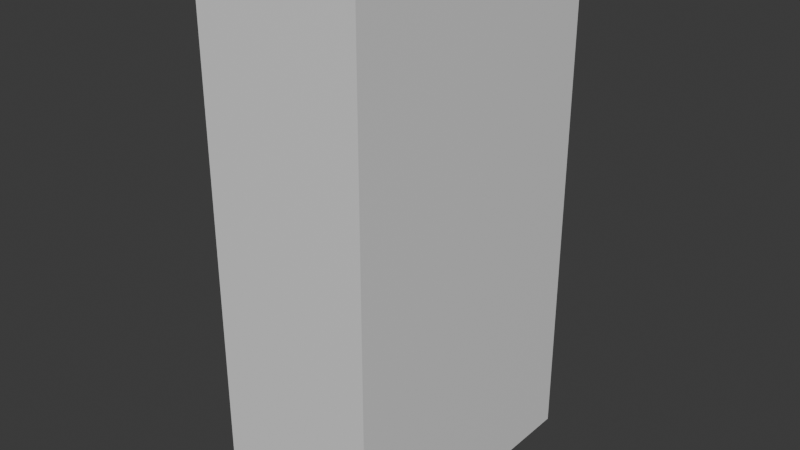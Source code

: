 # Source: warderobe_1.blend  (saved by Blender 4.3.34; exported with 4.5.12 LTS)
import bpy
from mathutils import Matrix  # noqa: F401  (used for matrix-valued properties, if any)

bpy.ops.wm.read_factory_settings(use_empty=True)
scene = bpy.context.scene
scene.name = 'Scene'

# ---- collections
col_collection = bpy.data.collections.new('Collection'); scene.collection.children.link(col_collection)

# ---- materials (node trees are filled in below, after node groups)
mat_material = bpy.data.materials.new('Material')
mat_material.alpha_threshold = 0.0
mat_material.roughness = 0.5
mat_material.line_color = (0.0, 0.0, 0.0, 1.0)

# ---- material node trees
mat_material.use_nodes = True; mat_material.node_tree.nodes.clear()
_N = mat_material.node_tree.nodes; _L = mat_material.node_tree.links
n0 = _N.new('ShaderNodeOutputMaterial'); n0.name = 'Material Output'; n0.location = (300, 300)
n1 = _N.new('ShaderNodeBsdfPrincipled'); n1.name = 'Principled BSDF'; n1.location = (10, 300)
n1.inputs[3].default_value = 1.45
_L.new(n1.outputs[0], n0.inputs[0])
n0.is_active_output = True

# ---- world
world_world = bpy.data.worlds.new('World'); scene.world = world_world
world_world.use_nodes = True; world_world.node_tree.nodes.clear()
_N = world_world.node_tree.nodes; _L = world_world.node_tree.links
n0 = _N.new('ShaderNodeOutputWorld'); n0.name = 'World Output'; n0.location = (300, 300)
n1 = _N.new('ShaderNodeBackground'); n1.name = 'Background'; n1.location = (10, 300)
n1.inputs[0].default_value = (0.05088, 0.05088, 0.05088, 1.0)
_L.new(n1.outputs[0], n0.inputs[0])
n0.is_active_output = True
world_world.color = (0.05088, 0.05088, 0.05088)
world_world.sun_shadow_jitter_overblur = 0.0

# ---- meshes
me_cube = bpy.data.meshes.new('Cube')
me_cube.from_pydata([(1.0, 1.0, 1.0), (1.0, 1.0, -1.0), (-1.0, 1.0, 1.0), (-1.0, 1.0, -1.0), (-1.0, 0.0, -1.0), (1.0, 0.0, 1.0), (-1.0, 0.0, 1.0), (1.0, 0.0, -1.0), (-1.0, 0.5, 1.0), (1.0, 0.5, -1.0), (-1.0, 0.5, -1.0), (1.0, 0.5, 1.0), (-1.0, 0.75, 1.0), (1.0, 0.75, -1.0), (-1.0, 0.75, -1.0), (1.0, 0.75, 1.0), (-1.0, 0.25, -1.0), (1.0, 0.25, 1.0), (-1.0, 0.25, 1.0), (1.0, 0.25, -1.0), (1.0, 1.0, 0.0), (-1.0, 1.0, 0.0), (1.0, 0.0, 0.0), (1.0, 0.5, 0.0), (1.0, 0.75, 0.0), (-1.0, 0.75, 0.0), (1.0, 0.25, 0.0), (1.0, 1.0, -0.5), (-1.0, 1.0, -0.5), (1.0, 0.0, -0.5), (-1.0, 0.0, -0.5), (1.0, 0.5, -0.5), (-1.0, 0.5, -0.5), (1.0, 0.75, -0.5), (-1.0, 0.75, -0.5), (-1.0, 0.25, -0.5), (1.0, 0.25, -0.5), (1.0, 1.0, -0.7548), (-1.0, 1.0, -0.7548), (1.0, 0.0, -0.7548), (1.0, 0.5, -0.7548), (1.0, 0.75, -0.7548), (-1.0, 0.75, -0.7548), (1.0, 0.25, -0.7548), (1.0, 1.0, 0.5), (-1.0, 1.0, 0.5), (1.0, 0.0, 0.5), (-1.0, 0.0, 0.5), (1.0, 0.5, 0.5), (-1.0, 0.5, 0.5), (1.0, 0.75, 0.5), (-1.0, 0.75, 0.5), (-1.0, 0.25, 0.5), (1.0, 0.25, 0.5), (1.0, 1.0, 0.75), (-1.0, 1.0, 0.75), (1.0, 0.0, 0.75), (1.0, 0.5, 0.75), (1.0, 0.75, 0.75), (-1.0, 0.75, 0.75), (1.0, 0.25, 0.75), (1.0, 1.0, 0.625), (-1.0, 1.0, 0.625), (1.0, 0.0, 0.625), (-1.0, 0.0, 0.625), (1.0, 0.5, 0.625), (-1.0, 0.5, 0.625), (1.0, 0.75, 0.625), (-1.0, 0.75, 0.625), (-1.0, 0.25, 0.625), (1.0, 0.25, 0.625), (1.0, 1.0, 0.25), (-1.0, 1.0, 0.25), (1.0, 0.0, 0.25), (-1.0, 0.0, 0.25), (1.0, 0.5, 0.25), (-1.0, 0.5, 0.25), (1.0, 0.75, 0.25), (-1.0, 0.75, 0.25), (-1.0, 0.25, 0.25), (1.0, 0.25, 0.25), (1.0, 1.0, -0.25), (-1.0, 1.0, -0.25), (1.0, 0.0, -0.25), (-1.0, 0.0, -0.25), (1.0, 0.5, -0.25), (-1.0, 0.5, -0.25), (1.0, 0.75, -0.25), (-1.0, 0.75, -0.25), (-1.0, 0.25, -0.25), (1.0, 0.25, -0.25), (1.0, 1.0, 0.375), (-1.0, 1.0, 0.375), (1.0, 0.0, 0.375), (1.0, 0.5, 0.375), (1.0, 0.75, 0.375), (-1.0, 0.75, 0.375), (1.0, 0.25, 0.375), (1.0, 1.0, 0.125), (-1.0, 1.0, 0.125), (1.0, 0.0, 0.125), (-1.0, 0.0, 0.125), (1.0, 0.5, 0.125), (-1.0, 0.5, 0.125), (1.0, 0.75, 0.125), (-1.0, 0.75, 0.125), (-1.0, 0.25, 0.125), (1.0, 0.25, 0.125), (1.0, 1.0, -0.125), (-1.0, 1.0, -0.125), (1.0, 0.0, -0.125), (-1.0, 0.0, -0.125), (1.0, 0.5, -0.125), (-1.0, 0.5, -0.125), (1.0, 0.75, -0.125), (-1.0, 0.75, -0.125), (-1.0, 0.25, -0.125), (1.0, 0.25, -0.125), (1.0, 1.0, -0.375), (-1.0, 1.0, -0.375), (1.0, 0.0, -0.375), (1.0, 0.5, -0.375), (1.0, 0.75, -0.375), (-1.0, 0.75, -0.375), (1.0, 0.25, -0.375), (1.0, 1.0, -0.6274), (-1.0, 1.0, -0.6274), (1.0, 0.0, -0.6274), (-1.0, 0.0, -0.6274), (1.0, 0.5, -0.6274), (-1.0, 0.5, -0.6274), (1.0, 0.75, -0.6274), (-1.0, 0.75, -0.6274), (-1.0, 0.25, -0.6274), (1.0, 0.25, -0.6274), (1.0, 1.0, -0.8774), (-1.0, 1.0, -0.8774), (1.0, 0.0, -0.8774), (-1.0, 0.0, -0.8774), (1.0, 0.5, -0.8774), (-1.0, 0.5, -0.8774), (1.0, 0.75, -0.8774), (-1.0, 0.75, -0.8774), (-1.0, 0.25, -0.8774), (1.0, 0.25, -0.8774), (1.0, 1.0, 0.875), (-1.0, 1.0, 0.875), (1.0, 0.0, 0.875), (-1.0, 0.0, 0.875), (1.0, 0.5, 0.875), (-1.0, 0.5, 0.875), (1.0, 0.75, 0.875), (-1.0, 0.75, 0.875), (-1.0, 0.25, 0.875), (1.0, 0.25, 0.875), (0.07106, 0.0, 0.125), (0.07106, 0.0, 0.0), (0.07106, 0.5, 0.125), (0.07106, 0.5, 0.0), (0.07106, 0.75, 0.125), (0.07106, 0.75, 0.0), (0.07106, 0.25, 0.125), (0.07106, 0.25, 0.0), (0.07106, 0.0, -0.375), (0.07106, 0.0, -0.5), (0.07106, 0.5, -0.375), (0.07106, 0.5, -0.5), (0.07106, 0.75, -0.375), (0.07106, 0.75, -0.5), (0.07106, 0.25, -0.375), (0.07106, 0.25, -0.5), (0.07106, 0.0, -0.6274), (0.07106, 0.0, -0.7548), (0.07106, 0.5, -0.6274), (0.07106, 0.5, -0.7548), (0.07106, 0.75, -0.6274), (0.07106, 0.75, -0.7548), (0.07106, 0.25, -0.6274), (0.07106, 0.25, -0.7548), (0.07106, 0.0, 0.5), (0.07106, 0.25, 0.5), (0.07106, 0.5, 0.5), (0.07106, 0.75, 0.5), (0.07106, 0.0, 0.875), (0.07106, 0.0, 0.75), (0.07106, 0.5, 0.875), (0.07106, 0.5, 0.75), (0.07106, 0.75, 0.875), (0.07106, 0.75, 0.75), (0.07106, 0.25, 0.875), (0.07106, 0.25, 0.75), (0.07106, 0.0, 0.625), (0.07106, 0.5, 0.625), (0.07106, 0.75, 0.625), (0.07106, 0.25, 0.625), (0.07106, 0.0, 0.375), (0.07106, 0.0, 0.25), (0.07106, 0.5, 0.375), (0.07106, 0.5, 0.25), (0.07106, 0.75, 0.375), (0.07106, 0.75, 0.25), (0.07106, 0.25, 0.375), (0.07106, 0.25, 0.25), (0.07106, 0.25, -0.25), (0.07106, 0.5, -0.25), (0.07106, 0.75, -0.25), (0.07106, 0.0, -0.25), (0.07106, 0.0, -0.125), (0.07106, 0.5, -0.125), (0.07106, 0.75, -0.125), (0.07106, 0.25, -0.125), (0.07106, 0.0, -0.8774), (0.07106, 0.5, -0.8774), (0.07106, 0.75, -0.8774), (0.07106, 0.25, -0.8774)], [], [(152, 12, 2, 146), (146, 2, 0, 145), (154, 17, 5, 147), (16, 19, 7, 4), (17, 18, 6, 5), (15, 12, 8, 11), (14, 13, 9, 10), (151, 15, 11, 149), (153, 18, 8, 150), (145, 0, 15, 151), (3, 1, 13, 14), (0, 2, 12, 15), (150, 8, 12, 152), (148, 6, 18, 153), (11, 8, 18, 17), (10, 9, 19, 16), (149, 11, 17, 154), (112, 23, 26, 117), (142, 140, 212, 213), (108, 20, 24, 114), (34, 32, 166, 168), (114, 24, 23, 112), (117, 26, 22, 110), (109, 21, 20, 108), (115, 25, 21, 109), (132, 34, 28, 126), (126, 28, 27, 125), (134, 36, 29, 127), (131, 33, 31, 129), (133, 35, 32, 130), (125, 27, 33, 131), (130, 32, 34, 132), (128, 30, 35, 133), (129, 31, 36, 134), (139, 40, 43, 144), (59, 68, 193, 188), (101, 106, 161, 155), (135, 37, 41, 141), (141, 41, 40, 139), (144, 43, 39, 137), (136, 38, 37, 135), (142, 42, 38, 136), (94, 48, 53, 97), (76, 79, 202, 198), (105, 25, 160, 159), (91, 44, 50, 95), (140, 143, 214, 212), (95, 50, 48, 94), (97, 53, 46, 93), (92, 45, 44, 91), (96, 51, 45, 92), (65, 57, 60, 70), (32, 35, 170, 166), (116, 111, 207, 210), (61, 54, 58, 67), (67, 58, 57, 65), (70, 60, 56, 63), (62, 55, 54, 61), (68, 59, 55, 62), (51, 68, 62, 45), (45, 62, 61, 44), (53, 70, 63, 46), (50, 67, 65, 48), (52, 69, 66, 49), (44, 61, 67, 50), (49, 66, 68, 51), (47, 64, 69, 52), (48, 65, 70, 53), (105, 78, 72, 99), (99, 72, 71, 98), (107, 80, 73, 100), (104, 77, 75, 102), (106, 79, 76, 103), (98, 71, 77, 104), (103, 76, 78, 105), (101, 74, 79, 106), (102, 75, 80, 107), (123, 88, 82, 119), (119, 82, 81, 118), (124, 90, 83, 120), (122, 87, 85, 121), (115, 113, 208, 209), (118, 81, 87, 122), (132, 42, 176, 175), (69, 64, 191, 194), (121, 85, 90, 124), (78, 96, 92, 72), (72, 92, 91, 71), (80, 97, 93, 73), (77, 95, 94, 75), (71, 91, 95, 77), (52, 49, 181, 180), (68, 66, 192, 193), (75, 94, 97, 80), (23, 102, 107, 26), (113, 116, 210, 208), (20, 98, 104, 24), (152, 59, 188, 187), (24, 104, 102, 23), (26, 107, 100, 22), (21, 99, 98, 20), (25, 105, 99, 21), (88, 115, 109, 82), (82, 109, 108, 81), (90, 117, 110, 83), (87, 114, 112, 85), (89, 116, 113, 86), (81, 108, 114, 87), (86, 113, 115, 88), (84, 111, 116, 89), (85, 112, 117, 90), (31, 121, 124, 36), (84, 89, 203, 206), (49, 51, 182, 181), (27, 118, 122, 33), (66, 69, 194, 192), (33, 122, 121, 31), (36, 124, 120, 29), (28, 119, 118, 27), (34, 123, 119, 28), (40, 129, 134, 43), (86, 88, 205, 204), (88, 123, 167, 205), (37, 125, 131, 41), (47, 52, 180, 179), (41, 131, 129, 40), (43, 134, 127, 39), (38, 126, 125, 37), (42, 132, 126, 38), (14, 142, 136, 3), (3, 136, 135, 1), (19, 144, 137, 7), (13, 141, 139, 9), (16, 143, 140, 10), (1, 135, 141, 13), (10, 140, 142, 14), (4, 138, 143, 16), (9, 139, 144, 19), (57, 149, 154, 60), (133, 130, 173, 177), (54, 145, 151, 58), (96, 78, 200, 199), (58, 151, 149, 57), (60, 154, 147, 56), (55, 146, 145, 54), (59, 152, 146, 55), (207, 156, 162, 210), (208, 158, 160, 209), (210, 162, 158, 208), (211, 172, 178, 214), (212, 174, 176, 213), (214, 178, 174, 212), (195, 179, 180, 201), (197, 181, 182, 199), (201, 180, 181, 197), (191, 184, 190, 194), (192, 186, 188, 193), (194, 190, 186, 192), (169, 203, 204, 165), (165, 204, 205, 167), (163, 206, 203, 169), (202, 201, 197, 198), (198, 197, 199, 200), (196, 195, 201, 202), (156, 155, 161, 162), (158, 157, 159, 160), (162, 161, 157, 158), (164, 163, 169, 170), (166, 165, 167, 168), (170, 169, 165, 166), (172, 171, 177, 178), (174, 173, 175, 176), (178, 177, 173, 174), (184, 183, 189, 190), (186, 185, 187, 188), (190, 189, 185, 186), (103, 105, 159, 157), (148, 153, 189, 183), (35, 30, 164, 170), (143, 138, 211, 214), (25, 115, 209, 160), (78, 76, 198, 200), (150, 152, 187, 185), (79, 74, 196, 202), (106, 103, 157, 161), (128, 133, 177, 171), (51, 96, 199, 182), (153, 150, 185, 189), (130, 132, 175, 173), (123, 34, 168, 167), (42, 142, 213, 176), (89, 86, 204, 203)])
_uv = me_cube.uv_layers.new(name='UVMap')
_uv.uv.foreach_set('vector', [0.6094, 0.2188, 0.625, 0.2188, 0.625, 0.25, 0.6094, 0.25, 0.6094, 0.25, 0.625, 0.25, 0.625, 0.5, 0.6094, 0.5, 0.6094, 0.5938, 0.625, 0.5938, 0.625, 0.625, 0.6094, 0.625, 0.125, 0.5938, 0.375, 0.5938, 0.375, 0.625, 0.125, 0.625, 0.625, 0.5938, 0.875, 0.5938, 0.875, 0.625, 0.625, 0.625, 0.625, 0.5312, 0.875, 0.5312, 0.875, 0.5625, 0.625, 0.5625, 0.125, 0.5312, 0.375, 0.5312, 0.375, 0.5625, 0.125, 0.5625, 0.6094, 0.5312, 0.625, 0.5312, 0.625, 0.5625, 0.6094, 0.5625, 0.6094, 0.1562, 0.625, 0.1562, 0.625, 0.1875, 0.6094, 0.1875, 0.6094, 0.5, 0.625, 0.5, 0.625, 0.5312, 0.6094, 0.5312, 0.125, 0.5, 0.375, 0.5, 0.375, 0.5312, 0.125, 0.5312, 0.625, 0.5, 0.875, 0.5, 0.875, 0.5312, 0.625, 0.5312, 0.6094, 0.1875, 0.625, 0.1875, 0.625, 0.2188, 0.6094, 0.2188, 0.6094, 0.125, 0.625, 0.125, 0.625, 0.1562, 0.6094, 0.1562, 0.625, 0.5625, 0.875, 0.5625, 0.875, 0.5938, 0.625, 0.5938, 0.125, 0.5625, 0.375, 0.5625, 0.375, 0.5938, 0.125, 0.5938, 0.6094, 0.5625, 0.625, 0.5625, 0.625, 0.5938, 0.6094, 0.5938, 0.4844, 0.5625, 0.5, 0.5625, 0.5, 0.5938, 0.4844, 0.5938, 0.3903, 0.2188, 0.3903, 0.1875, 0.3903, 0.1875, 0.3903, 0.2188, 0.4844, 0.5, 0.5, 0.5, 0.5, 0.5312, 0.4844, 0.5312, 0.4375, 0.2188, 0.4375, 0.1875, 0.4375, 0.1875, 0.4375, 0.2188, 0.4844, 0.5312, 0.5, 0.5312, 0.5, 0.5625, 0.4844, 0.5625, 0.4844, 0.5938, 0.5, 0.5938, 0.5, 0.625, 0.4844, 0.625, 0.4844, 0.25, 0.5, 0.25, 0.5, 0.5, 0.4844, 0.5, 0.4844, 0.2188, 0.5, 0.2188, 0.5, 0.25, 0.4844, 0.25, 0.4216, 0.2188, 0.4375, 0.2188, 0.4375, 0.25, 0.4216, 0.25, 0.4216, 0.25, 0.4375, 0.25, 0.4375, 0.5, 0.4216, 0.5, 0.4216, 0.5938, 0.4375, 0.5938, 0.4375, 0.625, 0.4216, 0.625, 0.4216, 0.5312, 0.4375, 0.5312, 0.4375, 0.5625, 0.4216, 0.5625, 0.4216, 0.1562, 0.4375, 0.1562, 0.4375, 0.1875, 0.4216, 0.1875, 0.4216, 0.5, 0.4375, 0.5, 0.4375, 0.5312, 0.4216, 0.5312, 0.4216, 0.1875, 0.4375, 0.1875, 0.4375, 0.2188, 0.4216, 0.2188, 0.4216, 0.125, 0.4375, 0.125, 0.4375, 0.1562, 0.4216, 0.1562, 0.4216, 0.5625, 0.4375, 0.5625, 0.4375, 0.5938, 0.4216, 0.5938, 0.3903, 0.5625, 0.4056, 0.5625, 0.4056, 0.5938, 0.3903, 0.5938, 0.5938, 0.2188, 0.5781, 0.2188, 0.5781, 0.2188, 0.5938, 0.2188, 0.5156, 0.125, 0.5156, 0.1562, 0.5156, 0.1562, 0.5156, 0.125, 0.3903, 0.5, 0.4056, 0.5, 0.4056, 0.5312, 0.3903, 0.5312, 0.3903, 0.5312, 0.4056, 0.5312, 0.4056, 0.5625, 0.3903, 0.5625, 0.3903, 0.5938, 0.4056, 0.5938, 0.4056, 0.625, 0.3903, 0.625, 0.3903, 0.25, 0.4056, 0.25, 0.4056, 0.5, 0.3903, 0.5, 0.3903, 0.2188, 0.4056, 0.2188, 0.4056, 0.25, 0.3903, 0.25, 0.5469, 0.5625, 0.5625, 0.5625, 0.5625, 0.5938, 0.5469, 0.5938, 0.5312, 0.1875, 0.5312, 0.1562, 0.5312, 0.1562, 0.5312, 0.1875, 0.5156, 0.2188, 0.5, 0.2188, 0.5, 0.2188, 0.5156, 0.2188, 0.5469, 0.5, 0.5625, 0.5, 0.5625, 0.5312, 0.5469, 0.5312, 0.3903, 0.1875, 0.3903, 0.1562, 0.3903, 0.1562, 0.3903, 0.1875, 0.5469, 0.5312, 0.5625, 0.5312, 0.5625, 0.5625, 0.5469, 0.5625, 0.5469, 0.5938, 0.5625, 0.5938, 0.5625, 0.625, 0.5469, 0.625, 0.5469, 0.25, 0.5625, 0.25, 0.5625, 0.5, 0.5469, 0.5, 0.5469, 0.2188, 0.5625, 0.2188, 0.5625, 0.25, 0.5469, 0.25, 0.5781, 0.5625, 0.5938, 0.5625, 0.5938, 0.5938, 0.5781, 0.5938, 0.4375, 0.1875, 0.4375, 0.1562, 0.4375, 0.1562, 0.4375, 0.1875, 0.4844, 0.1562, 0.4844, 0.125, 0.4844, 0.125, 0.4844, 0.1562, 0.5781, 0.5, 0.5938, 0.5, 0.5938, 0.5312, 0.5781, 0.5312, 0.5781, 0.5312, 0.5938, 0.5312, 0.5938, 0.5625, 0.5781, 0.5625, 0.5781, 0.5938, 0.5938, 0.5938, 0.5938, 0.625, 0.5781, 0.625, 0.5781, 0.25, 0.5938, 0.25, 0.5938, 0.5, 0.5781, 0.5, 0.5781, 0.2188, 0.5938, 0.2188, 0.5938, 0.25, 0.5781, 0.25, 0.5625, 0.2188, 0.5781, 0.2188, 0.5781, 0.25, 0.5625, 0.25, 0.5625, 0.25, 0.5781, 0.25, 0.5781, 0.5, 0.5625, 0.5, 0.5625, 0.5938, 0.5781, 0.5938, 0.5781, 0.625, 0.5625, 0.625, 0.5625, 0.5312, 0.5781, 0.5312, 0.5781, 0.5625, 0.5625, 0.5625, 0.5625, 0.1562, 0.5781, 0.1562, 0.5781, 0.1875, 0.5625, 0.1875, 0.5625, 0.5, 0.5781, 0.5, 0.5781, 0.5312, 0.5625, 0.5312, 0.5625, 0.1875, 0.5781, 0.1875, 0.5781, 0.2188, 0.5625, 0.2188, 0.5625, 0.125, 0.5781, 0.125, 0.5781, 0.1562, 0.5625, 0.1562, 0.5625, 0.5625, 0.5781, 0.5625, 0.5781, 0.5938, 0.5625, 0.5938, 0.5156, 0.2188, 0.5312, 0.2188, 0.5312, 0.25, 0.5156, 0.25, 0.5156, 0.25, 0.5312, 0.25, 0.5312, 0.5, 0.5156, 0.5, 0.5156, 0.5938, 0.5312, 0.5938, 0.5312, 0.625, 0.5156, 0.625, 0.5156, 0.5312, 0.5312, 0.5312, 0.5312, 0.5625, 0.5156, 0.5625, 0.5156, 0.1562, 0.5312, 0.1562, 0.5312, 0.1875, 0.5156, 0.1875, 0.5156, 0.5, 0.5312, 0.5, 0.5312, 0.5312, 0.5156, 0.5312, 0.5156, 0.1875, 0.5312, 0.1875, 0.5312, 0.2188, 0.5156, 0.2188, 0.5156, 0.125, 0.5312, 0.125, 0.5312, 0.1562, 0.5156, 0.1562, 0.5156, 0.5625, 0.5312, 0.5625, 0.5312, 0.5938, 0.5156, 0.5938, 0.4531, 0.2188, 0.4688, 0.2188, 0.4688, 0.25, 0.4531, 0.25, 0.4531, 0.25, 0.4688, 0.25, 0.4688, 0.5, 0.4531, 0.5, 0.4531, 0.5938, 0.4688, 0.5938, 0.4688, 0.625, 0.4531, 0.625, 0.4531, 0.5312, 0.4688, 0.5312, 0.4688, 0.5625, 0.4531, 0.5625, 0.4844, 0.2188, 0.4844, 0.1875, 0.4844, 0.1875, 0.4844, 0.2188, 0.4531, 0.5, 0.4688, 0.5, 0.4688, 0.5312, 0.4531, 0.5312, 0.4216, 0.2188, 0.4056, 0.2188, 0.4056, 0.2188, 0.4216, 0.2188, 0.5781, 0.1562, 0.5781, 0.125, 0.5781, 0.125, 0.5781, 0.1562, 0.4531, 0.5625, 0.4688, 0.5625, 0.4688, 0.5938, 0.4531, 0.5938, 0.5312, 0.2188, 0.5469, 0.2188, 0.5469, 0.25, 0.5312, 0.25, 0.5312, 0.25, 0.5469, 0.25, 0.5469, 0.5, 0.5312, 0.5, 0.5312, 0.5938, 0.5469, 0.5938, 0.5469, 0.625, 0.5312, 0.625, 0.5312, 0.5312, 0.5469, 0.5312, 0.5469, 0.5625, 0.5312, 0.5625, 0.5312, 0.5, 0.5469, 0.5, 0.5469, 0.5312, 0.5312, 0.5312, 0.5625, 0.1562, 0.5625, 0.1875, 0.5625, 0.1875, 0.5625, 0.1562, 0.5781, 0.2188, 0.5781, 0.1875, 0.5781, 0.1875, 0.5781, 0.2188, 0.5312, 0.5625, 0.5469, 0.5625, 0.5469, 0.5938, 0.5312, 0.5938, 0.5, 0.5625, 0.5156, 0.5625, 0.5156, 0.5938, 0.5, 0.5938, 0.4844, 0.1875, 0.4844, 0.1562, 0.4844, 0.1562, 0.4844, 0.1875, 0.5, 0.5, 0.5156, 0.5, 0.5156, 0.5312, 0.5, 0.5312, 0.6094, 0.2188, 0.5938, 0.2188, 0.5938, 0.2188, 0.6094, 0.2188, 0.5, 0.5312, 0.5156, 0.5312, 0.5156, 0.5625, 0.5, 0.5625, 0.5, 0.5938, 0.5156, 0.5938, 0.5156, 0.625, 0.5, 0.625, 0.5, 0.25, 0.5156, 0.25, 0.5156, 0.5, 0.5, 0.5, 0.5, 0.2188, 0.5156, 0.2188, 0.5156, 0.25, 0.5, 0.25, 0.4688, 0.2188, 0.4844, 0.2188, 0.4844, 0.25, 0.4688, 0.25, 0.4688, 0.25, 0.4844, 0.25, 0.4844, 0.5, 0.4688, 0.5, 0.4688, 0.5938, 0.4844, 0.5938, 0.4844, 0.625, 0.4688, 0.625, 0.4688, 0.5312, 0.4844, 0.5312, 0.4844, 0.5625, 0.4688, 0.5625, 0.4688, 0.1562, 0.4844, 0.1562, 0.4844, 0.1875, 0.4688, 0.1875, 0.4688, 0.5, 0.4844, 0.5, 0.4844, 0.5312, 0.4688, 0.5312, 0.4688, 0.1875, 0.4844, 0.1875, 0.4844, 0.2188, 0.4688, 0.2188, 0.4688, 0.125, 0.4844, 0.125, 0.4844, 0.1562, 0.4688, 0.1562, 0.4688, 0.5625, 0.4844, 0.5625, 0.4844, 0.5938, 0.4688, 0.5938, 0.4375, 0.5625, 0.4531, 0.5625, 0.4531, 0.5938, 0.4375, 0.5938, 0.4688, 0.125, 0.4688, 0.1562, 0.4688, 0.1562, 0.4688, 0.125, 0.5625, 0.1875, 0.5625, 0.2188, 0.5625, 0.2188, 0.5625, 0.1875, 0.4375, 0.5, 0.4531, 0.5, 0.4531, 0.5312, 0.4375, 0.5312, 0.5781, 0.1875, 0.5781, 0.1562, 0.5781, 0.1562, 0.5781, 0.1875, 0.4375, 0.5312, 0.4531, 0.5312, 0.4531, 0.5625, 0.4375, 0.5625, 0.4375, 0.5938, 0.4531, 0.5938, 0.4531, 0.625, 0.4375, 0.625, 0.4375, 0.25, 0.4531, 0.25, 0.4531, 0.5, 0.4375, 0.5, 0.4375, 0.2188, 0.4531, 0.2188, 0.4531, 0.25, 0.4375, 0.25, 0.4056, 0.5625, 0.4216, 0.5625, 0.4216, 0.5938, 0.4056, 0.5938, 0.4688, 0.1875, 0.4688, 0.2188, 0.4688, 0.2188, 0.4688, 0.1875, 0.4688, 0.2188, 0.4531, 0.2188, 0.4531, 0.2188, 0.4688, 0.2188, 0.4056, 0.5, 0.4216, 0.5, 0.4216, 0.5312, 0.4056, 0.5312, 0.5625, 0.125, 0.5625, 0.1562, 0.5625, 0.1562, 0.5625, 0.125, 0.4056, 0.5312, 0.4216, 0.5312, 0.4216, 0.5625, 0.4056, 0.5625, 0.4056, 0.5938, 0.4216, 0.5938, 0.4216, 0.625, 0.4056, 0.625, 0.4056, 0.25, 0.4216, 0.25, 0.4216, 0.5, 0.4056, 0.5, 0.4056, 0.2188, 0.4216, 0.2188, 0.4216, 0.25, 0.4056, 0.25, 0.375, 0.2188, 0.3903, 0.2188, 0.3903, 0.25, 0.375, 0.25, 0.375, 0.25, 0.3903, 0.25, 0.3903, 0.5, 0.375, 0.5, 0.375, 0.5938, 0.3903, 0.5938, 0.3903, 0.625, 0.375, 0.625, 0.375, 0.5312, 0.3903, 0.5312, 0.3903, 0.5625, 0.375, 0.5625, 0.375, 0.1562, 0.3903, 0.1562, 0.3903, 0.1875, 0.375, 0.1875, 0.375, 0.5, 0.3903, 0.5, 0.3903, 0.5312, 0.375, 0.5312, 0.375, 0.1875, 0.3903, 0.1875, 0.3903, 0.2188, 0.375, 0.2188, 0.375, 0.125, 0.3903, 0.125, 0.3903, 0.1562, 0.375, 0.1562, 0.375, 0.5625, 0.3903, 0.5625, 0.3903, 0.5938, 0.375, 0.5938, 0.5938, 0.5625, 0.6094, 0.5625, 0.6094, 0.5938, 0.5938, 0.5938, 0.4216, 0.1562, 0.4216, 0.1875, 0.4216, 0.1875, 0.4216, 0.1562, 0.5938, 0.5, 0.6094, 0.5, 0.6094, 0.5312, 0.5938, 0.5312, 0.5469, 0.2188, 0.5312, 0.2188, 0.5312, 0.2188, 0.5469, 0.2188, 0.5938, 0.5312, 0.6094, 0.5312, 0.6094, 0.5625, 0.5938, 0.5625, 0.5938, 0.5938, 0.6094, 0.5938, 0.6094, 0.625, 0.5938, 0.625, 0.5938, 0.25, 0.6094, 0.25, 0.6094, 0.5, 0.5938, 0.5, 0.5938, 0.2188, 0.6094, 0.2188, 0.6094, 0.25, 0.5938, 0.25, 0.4844, 0.125, 0.5, 0.125, 0.5, 0.1562, 0.4844, 0.1562, 0.4844, 0.1875, 0.5, 0.1875, 0.5, 0.2188, 0.4844, 0.2188, 0.4844, 0.1562, 0.5, 0.1562, 0.5, 0.1875, 0.4844, 0.1875, 0.3903, 0.125, 0.4056, 0.125, 0.4056, 0.1562, 0.3903, 0.1562, 0.3903, 0.1875, 0.4056, 0.1875, 0.4056, 0.2188, 0.3903, 0.2188, 0.3903, 0.1562, 0.4056, 0.1562, 0.4056, 0.1875, 0.3903, 0.1875, 0.5469, 0.125, 0.5625, 0.125, 0.5625, 0.1562, 0.5469, 0.1562, 0.5469, 0.1875, 0.5625, 0.1875, 0.5625, 0.2188, 0.5469, 0.2188, 0.5469, 0.1562, 0.5625, 0.1562, 0.5625, 0.1875, 0.5469, 0.1875, 0.5781, 0.125, 0.5938, 0.125, 0.5938, 0.1562, 0.5781, 0.1562, 0.5781, 0.1875, 0.5938, 0.1875, 0.5938, 0.2188, 0.5781, 0.2188, 0.5781, 0.1562, 0.5938, 0.1562, 0.5938, 0.1875, 0.5781, 0.1875, 0.4531, 0.1562, 0.4688, 0.1562, 0.4688, 0.1875, 0.4531, 0.1875, 0.4531, 0.1875, 0.4688, 0.1875, 0.4688, 0.2188, 0.4531, 0.2188, 0.4531, 0.125, 0.4688, 0.125, 0.4688, 0.1562, 0.4531, 0.1562, 0.5312, 0.1562, 0.5469, 0.1562, 0.5469, 0.1875, 0.5312, 0.1875, 0.5312, 0.1875, 0.5469, 0.1875, 0.5469, 0.2188, 0.5312, 0.2188, 0.5312, 0.125, 0.5469, 0.125, 0.5469, 0.1562, 0.5312, 0.1562, 0.5, 0.125, 0.5156, 0.125, 0.5156, 0.1562, 0.5, 0.1562, 0.5, 0.1875, 0.5156, 0.1875, 0.5156, 0.2188, 0.5, 0.2188, 0.5, 0.1562, 0.5156, 0.1562, 0.5156, 0.1875, 0.5, 0.1875, 0.4375, 0.125, 0.4531, 0.125, 0.4531, 0.1562, 0.4375, 0.1562, 0.4375, 0.1875, 0.4531, 0.1875, 0.4531, 0.2188, 0.4375, 0.2188, 0.4375, 0.1562, 0.4531, 0.1562, 0.4531, 0.1875, 0.4375, 0.1875, 0.4056, 0.125, 0.4216, 0.125, 0.4216, 0.1562, 0.4056, 0.1562, 0.4056, 0.1875, 0.4216, 0.1875, 0.4216, 0.2188, 0.4056, 0.2188, 0.4056, 0.1562, 0.4216, 0.1562, 0.4216, 0.1875, 0.4056, 0.1875, 0.5938, 0.125, 0.6094, 0.125, 0.6094, 0.1562, 0.5938, 0.1562, 0.5938, 0.1875, 0.6094, 0.1875, 0.6094, 0.2188, 0.5938, 0.2188, 0.5938, 0.1562, 0.6094, 0.1562, 0.6094, 0.1875, 0.5938, 0.1875, 0.5156, 0.1875, 0.5156, 0.2188, 0.5156, 0.2188, 0.5156, 0.1875, 0.6094, 0.125, 0.6094, 0.1562, 0.6094, 0.1562, 0.6094, 0.125, 0.4375, 0.1562, 0.4375, 0.125, 0.4375, 0.125, 0.4375, 0.1562, 0.3903, 0.1562, 0.3903, 0.125, 0.3903, 0.125, 0.3903, 0.1562, 0.5, 0.2188, 0.4844, 0.2188, 0.4844, 0.2188, 0.5, 0.2188, 0.5312, 0.2188, 0.5312, 0.1875, 0.5312, 0.1875, 0.5312, 0.2188, 0.6094, 0.1875, 0.6094, 0.2188, 0.6094, 0.2188, 0.6094, 0.1875, 0.5312, 0.1562, 0.5312, 0.125, 0.5312, 0.125, 0.5312, 0.1562, 0.5156, 0.1562, 0.5156, 0.1875, 0.5156, 0.1875, 0.5156, 0.1562, 0.4216, 0.125, 0.4216, 0.1562, 0.4216, 0.1562, 0.4216, 0.125, 0.5625, 0.2188, 0.5469, 0.2188, 0.5469, 0.2188, 0.5625, 0.2188, 0.6094, 0.1562, 0.6094, 0.1875, 0.6094, 0.1875, 0.6094, 0.1562, 0.4216, 0.1875, 0.4216, 0.2188, 0.4216, 0.2188, 0.4216, 0.1875, 0.4531, 0.2188, 0.4375, 0.2188, 0.4375, 0.2188, 0.4531, 0.2188, 0.4056, 0.2188, 0.3903, 0.2188, 0.3903, 0.2188, 0.4056, 0.2188, 0.4688, 0.1562, 0.4688, 0.1875, 0.4688, 0.1875, 0.4688, 0.1562])
me_cube.materials.append(mat_material)
me_cube.use_mirror_vertex_groups = False
me_cube.update()

# ---- objects
ob_cube = bpy.data.objects.new('Cube', me_cube)

# ---- transforms, parenting, visibility, modifiers, constraints
ob_cube.location = (0.0, 0.0, 3.088)
ob_cube.scale = (1.0, 1.766, 3.162)
ob_cube.lock_rotations_4d = False
ob_cube.empty_display_type = 'ARROWS'
ob_cube.lineart.crease_threshold = 0.0
_m = ob_cube.modifiers.new('Mirror', 'MIRROR')
_m.use_axis = (False, True, False)

# ---- collection membership
col_collection.objects.link(ob_cube)

# ---- scene / render settings (as saved in the file)
scene.frame_start = 1; scene.frame_end = 250; scene.frame_set(1)
scene.render.engine = 'BLENDER_EEVEE_NEXT'
bpy.context.view_layer.update()

# ---- added for rendering (the .blend has no active camera and no usable light): camera, sun
cam_auto = bpy.data.cameras.new('AutoCamera')
cam_auto.lens = 50.0
cam_auto.sensor_width = 36.0
cam_auto.clip_end = 1000.0
ob_auto_camera = bpy.data.objects.new('AutoCamera', cam_auto)
scene.collection.objects.link(ob_auto_camera)
ob_auto_camera.location = (6.95258, -8.3431, 8.65027)
ob_auto_camera.rotation_euler = (1.09748, -7.21219e-08, 0.694738)
scene.camera = ob_auto_camera
light_auto_sun = bpy.data.lights.new('AutoSun', 'SUN')
light_auto_sun.energy = 3.0
light_auto_sun.angle = 0.0523599
ob_auto_sun = bpy.data.objects.new('AutoSun', light_auto_sun)
scene.collection.objects.link(ob_auto_sun)
ob_auto_sun.rotation_euler = (0.872665, 0.174533, 0.523599)
bpy.context.view_layer.update()
